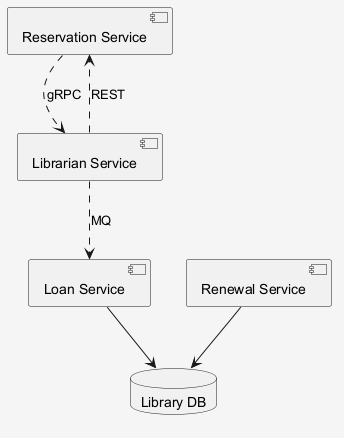

The diagram above was rendered by PlantUML. Its source (embedded in the PNG):
@startuml
skinparam shadowing false
skinparam backgroundColor #F5F5F5
component "Reservation Service" as C_ReservationService
component "Loan Service" as C_LoanService
component "Renewal Service" as C_RenewalService
component "Librarian Service" as C_LibrarianService
database "Library DB" as DB_library
C_LoanService --> DB_library
C_RenewalService --> DB_library
C_LibrarianService ..> C_ReservationService : REST
C_LibrarianService ..> C_LoanService : MQ
C_ReservationService ..> C_LibrarianService : gRPC
@enduml